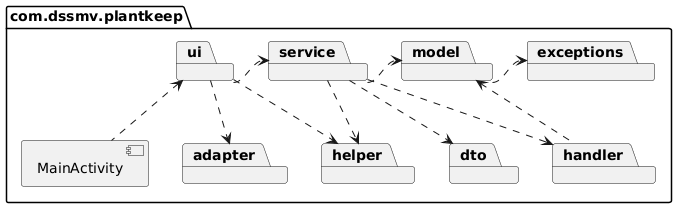

The diagram above was rendered by PlantUML. Its source (embedded in the PNG):
@startuml
skinparam monochrome true
skinparam shadowing false
skinparam packageStyle folder
hide circle

package "com.dssmv.plantkeep" {
    
    ' Classe principal na raiz do pacote
    [MainActivity]

    ' Fileira Superior de Pacotes
    package "ui" as ui
    package "service" as service
    package "model" as model
    package "exceptions" as exceptions

    ' Fileira Inferior de Pacotes
    package "adapter" as adapter
    package "helper" as helper
    package "dto" as dto
    package "handler" as handler

    ' Dependência a partir de MainActivity
    MainActivity .up.> ui

    ' Dependências Horizontais (Fileira Superior)
    ui .right.> service
    service .right.> model
    model .right.> exceptions

    ' Dependências Verticais e Diagonais (Entre Fileiras)
    ui .down.> adapter
    ui .down.> helper

    service .down.> helper
    service .down.> dto
    service .down.> handler

    handler .up.> model
}
@enduml